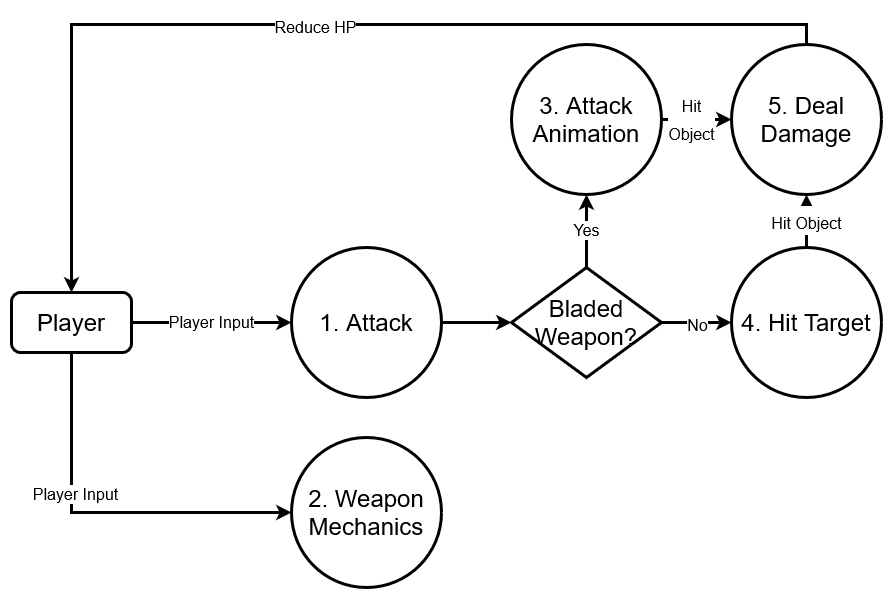

The diagram above was exported from draw.io. Its source (the exported page's mxGraphModel, read from the mxfile embedded in the PNG):
<mxGraphModel dx="1240" dy="1743" grid="1" gridSize="10" guides="1" tooltips="1" connect="1" arrows="1" fold="1" page="1" pageScale="1" pageWidth="850" pageHeight="1100" math="0" shadow="0">
  <root>
    <mxCell id="0" />
    <mxCell id="1" parent="0" />
    <mxCell id="2rs7e-YseNgkPCsbFFX2-1" value="&lt;font style=&quot;font-size: 16px&quot;&gt;Player Input&lt;/font&gt;" style="edgeStyle=orthogonalEdgeStyle;rounded=0;orthogonalLoop=1;jettySize=auto;html=1;exitX=1;exitY=0.5;exitDx=0;exitDy=0;entryX=0;entryY=0.5;entryDx=0;entryDy=0;strokeWidth=3;" edge="1" parent="1" source="2rs7e-YseNgkPCsbFFX2-6" target="2rs7e-YseNgkPCsbFFX2-3">
      <mxGeometry relative="1" as="geometry">
        <mxPoint as="offset" />
      </mxGeometry>
    </mxCell>
    <mxCell id="2rs7e-YseNgkPCsbFFX2-11" style="edgeStyle=orthogonalEdgeStyle;rounded=0;orthogonalLoop=1;jettySize=auto;html=1;exitX=1;exitY=0.5;exitDx=0;exitDy=0;entryX=0;entryY=0.5;entryDx=0;entryDy=0;fontSize=24;strokeWidth=3;" edge="1" parent="1" source="2rs7e-YseNgkPCsbFFX2-3" target="2rs7e-YseNgkPCsbFFX2-10">
      <mxGeometry relative="1" as="geometry" />
    </mxCell>
    <mxCell id="2rs7e-YseNgkPCsbFFX2-3" value="&lt;div&gt;1. Attack&lt;/div&gt;" style="ellipse;whiteSpace=wrap;html=1;aspect=fixed;fontSize=24;strokeWidth=3;" vertex="1" parent="1">
      <mxGeometry x="330" y="200" width="150" height="150" as="geometry" />
    </mxCell>
    <mxCell id="2rs7e-YseNgkPCsbFFX2-22" style="edgeStyle=orthogonalEdgeStyle;rounded=0;orthogonalLoop=1;jettySize=auto;html=1;exitX=0.5;exitY=1;exitDx=0;exitDy=0;entryX=0;entryY=0.5;entryDx=0;entryDy=0;fontSize=16;strokeWidth=3;" edge="1" parent="1" source="2rs7e-YseNgkPCsbFFX2-6" target="2rs7e-YseNgkPCsbFFX2-8">
      <mxGeometry relative="1" as="geometry" />
    </mxCell>
    <mxCell id="2rs7e-YseNgkPCsbFFX2-23" value="Player Input" style="edgeLabel;html=1;align=center;verticalAlign=middle;resizable=0;points=[];fontSize=16;" vertex="1" connectable="0" parent="2rs7e-YseNgkPCsbFFX2-22">
      <mxGeometry x="-0.2583" y="3" relative="1" as="geometry">
        <mxPoint as="offset" />
      </mxGeometry>
    </mxCell>
    <mxCell id="2rs7e-YseNgkPCsbFFX2-6" value="&lt;font style=&quot;font-size: 24px&quot;&gt;Player&lt;/font&gt;" style="rounded=1;whiteSpace=wrap;html=1;strokeWidth=3;" vertex="1" parent="1">
      <mxGeometry x="50" y="245" width="120" height="60" as="geometry" />
    </mxCell>
    <mxCell id="2rs7e-YseNgkPCsbFFX2-8" value="&lt;div&gt;2. Weapon Mechanics&lt;br&gt;&lt;/div&gt;" style="ellipse;whiteSpace=wrap;html=1;aspect=fixed;fontSize=24;strokeWidth=3;" vertex="1" parent="1">
      <mxGeometry x="330" y="390" width="150" height="150" as="geometry" />
    </mxCell>
    <mxCell id="2rs7e-YseNgkPCsbFFX2-15" value="&lt;font style=&quot;font-size: 16px&quot;&gt;No&lt;/font&gt;" style="edgeStyle=orthogonalEdgeStyle;rounded=0;orthogonalLoop=1;jettySize=auto;html=1;exitX=1;exitY=0.5;exitDx=0;exitDy=0;entryX=0;entryY=0.5;entryDx=0;entryDy=0;fontSize=24;strokeWidth=3;" edge="1" parent="1" source="2rs7e-YseNgkPCsbFFX2-10" target="2rs7e-YseNgkPCsbFFX2-13">
      <mxGeometry relative="1" as="geometry" />
    </mxCell>
    <mxCell id="2rs7e-YseNgkPCsbFFX2-16" value="Yes" style="edgeStyle=orthogonalEdgeStyle;rounded=0;orthogonalLoop=1;jettySize=auto;html=1;exitX=0.5;exitY=0;exitDx=0;exitDy=0;entryX=0.5;entryY=1;entryDx=0;entryDy=0;fontSize=16;strokeWidth=3;" edge="1" parent="1" source="2rs7e-YseNgkPCsbFFX2-10" target="2rs7e-YseNgkPCsbFFX2-12">
      <mxGeometry relative="1" as="geometry" />
    </mxCell>
    <mxCell id="2rs7e-YseNgkPCsbFFX2-10" value="Bladed Weapon?" style="rhombus;whiteSpace=wrap;html=1;strokeWidth=3;fontSize=24;" vertex="1" parent="1">
      <mxGeometry x="550" y="220" width="150" height="110" as="geometry" />
    </mxCell>
    <mxCell id="2rs7e-YseNgkPCsbFFX2-19" value="&lt;div&gt;&lt;font style=&quot;font-size: 16px&quot;&gt;Hit &lt;br&gt;&lt;/font&gt;&lt;/div&gt;&lt;div&gt;&lt;font style=&quot;font-size: 16px&quot;&gt;Object&lt;/font&gt;&lt;/div&gt;" style="edgeStyle=orthogonalEdgeStyle;rounded=0;orthogonalLoop=1;jettySize=auto;html=1;exitX=1;exitY=0.5;exitDx=0;exitDy=0;fontSize=24;strokeWidth=3;" edge="1" parent="1">
      <mxGeometry x="-0.1429" y="2" relative="1" as="geometry">
        <mxPoint x="699.9999999999995" y="72" as="sourcePoint" />
        <mxPoint x="770" y="72" as="targetPoint" />
        <mxPoint as="offset" />
      </mxGeometry>
    </mxCell>
    <mxCell id="2rs7e-YseNgkPCsbFFX2-12" value="&lt;div&gt;3. Attack&lt;/div&gt;&lt;div&gt;Animation&lt;br&gt;&lt;/div&gt;" style="ellipse;whiteSpace=wrap;html=1;aspect=fixed;fontSize=24;strokeWidth=3;" vertex="1" parent="1">
      <mxGeometry x="550" y="-3" width="150" height="150" as="geometry" />
    </mxCell>
    <mxCell id="2rs7e-YseNgkPCsbFFX2-20" value="&lt;font style=&quot;font-size: 16px&quot;&gt;Hit Object&lt;/font&gt;" style="edgeStyle=orthogonalEdgeStyle;rounded=0;orthogonalLoop=1;jettySize=auto;html=1;exitX=0.5;exitY=0;exitDx=0;exitDy=0;entryX=0.5;entryY=1;entryDx=0;entryDy=0;fontSize=24;strokeWidth=3;" edge="1" parent="1" source="2rs7e-YseNgkPCsbFFX2-13" target="2rs7e-YseNgkPCsbFFX2-18">
      <mxGeometry relative="1" as="geometry" />
    </mxCell>
    <mxCell id="2rs7e-YseNgkPCsbFFX2-13" value="&lt;div&gt;4. Hit Target&lt;br&gt;&lt;/div&gt;" style="ellipse;whiteSpace=wrap;html=1;aspect=fixed;fontSize=24;strokeWidth=3;" vertex="1" parent="1">
      <mxGeometry x="770" y="200" width="150" height="150" as="geometry" />
    </mxCell>
    <mxCell id="2rs7e-YseNgkPCsbFFX2-21" value="&lt;font style=&quot;font-size: 16px&quot;&gt;Reduce HP&lt;/font&gt;" style="edgeStyle=orthogonalEdgeStyle;rounded=0;orthogonalLoop=1;jettySize=auto;html=1;exitX=0.5;exitY=0;exitDx=0;exitDy=0;fontSize=24;strokeWidth=3;" edge="1" parent="1" source="2rs7e-YseNgkPCsbFFX2-18" target="2rs7e-YseNgkPCsbFFX2-6">
      <mxGeometry relative="1" as="geometry" />
    </mxCell>
    <mxCell id="2rs7e-YseNgkPCsbFFX2-18" value="&lt;div&gt;5. Deal Damage&lt;br&gt;&lt;/div&gt;" style="ellipse;whiteSpace=wrap;html=1;aspect=fixed;fontSize=24;strokeWidth=3;" vertex="1" parent="1">
      <mxGeometry x="770" y="-3" width="150" height="150" as="geometry" />
    </mxCell>
  </root>
</mxGraphModel>